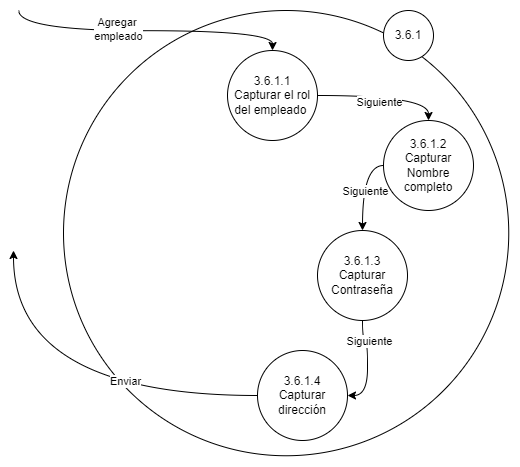

The diagram above was exported from draw.io. Its source (the exported page's mxGraphModel, read from the mxfile embedded in the PNG):
<mxGraphModel dx="4144" dy="1287" grid="1" gridSize="10" guides="1" tooltips="1" connect="1" arrows="1" fold="1" page="1" pageScale="1" pageWidth="827" pageHeight="1169" math="0" shadow="0">
  <root>
    <mxCell id="0" />
    <mxCell id="1" parent="0" />
    <mxCell id="2" value="" style="ellipse;whiteSpace=wrap;html=1;aspect=fixed;" vertex="1" parent="1">
      <mxGeometry x="216" y="5680" width="445.25" height="445.25" as="geometry" />
    </mxCell>
    <mxCell id="3" value="3.6.1" style="ellipse;whiteSpace=wrap;html=1;aspect=fixed;" vertex="1" parent="1">
      <mxGeometry x="536" y="5680" width="50" height="50" as="geometry" />
    </mxCell>
    <mxCell id="4" style="edgeStyle=orthogonalEdgeStyle;rounded=0;orthogonalLoop=1;jettySize=auto;html=1;exitX=1;exitY=0.5;exitDx=0;exitDy=0;entryX=0.5;entryY=0;entryDx=0;entryDy=0;curved=1;" edge="1" source="8" target="11" parent="1">
      <mxGeometry relative="1" as="geometry" />
    </mxCell>
    <mxCell id="5" value="Siguiente" style="edgeLabel;html=1;align=center;verticalAlign=middle;resizable=0;points=[];" vertex="1" connectable="0" parent="4">
      <mxGeometry x="-0.048" y="1" relative="1" as="geometry">
        <mxPoint x="-4" y="6" as="offset" />
      </mxGeometry>
    </mxCell>
    <mxCell id="6" style="edgeStyle=orthogonalEdgeStyle;rounded=0;orthogonalLoop=1;jettySize=auto;html=1;exitX=0.5;exitY=0;exitDx=0;exitDy=0;curved=1;startArrow=classic;startFill=1;endArrow=none;endFill=0;" edge="1" source="8" parent="1">
      <mxGeometry relative="1" as="geometry">
        <mxPoint x="171.25" y="5680" as="targetPoint" />
      </mxGeometry>
    </mxCell>
    <mxCell id="7" value="Agregar&amp;nbsp;&lt;br&gt;empleado" style="edgeLabel;html=1;align=center;verticalAlign=middle;resizable=0;points=[];" vertex="1" connectable="0" parent="6">
      <mxGeometry x="0.1917" y="-3" relative="1" as="geometry">
        <mxPoint as="offset" />
      </mxGeometry>
    </mxCell>
    <mxCell id="8" value="3.6.1.1&lt;br&gt;Capturar el rol del empleado&amp;nbsp;" style="ellipse;whiteSpace=wrap;html=1;aspect=fixed;" vertex="1" parent="1">
      <mxGeometry x="380" y="5720" width="90" height="90" as="geometry" />
    </mxCell>
    <mxCell id="9" style="edgeStyle=orthogonalEdgeStyle;rounded=0;orthogonalLoop=1;jettySize=auto;html=1;exitX=0;exitY=0.5;exitDx=0;exitDy=0;entryX=0.5;entryY=0;entryDx=0;entryDy=0;curved=1;" edge="1" source="11" target="14" parent="1">
      <mxGeometry relative="1" as="geometry" />
    </mxCell>
    <mxCell id="10" value="Siguiente" style="edgeLabel;html=1;align=center;verticalAlign=middle;resizable=0;points=[];" vertex="1" connectable="0" parent="9">
      <mxGeometry x="-0.0444" y="3" relative="1" as="geometry">
        <mxPoint x="-2" y="5" as="offset" />
      </mxGeometry>
    </mxCell>
    <mxCell id="11" value="3.6.1.2&lt;br&gt;Capturar Nombre completo" style="ellipse;whiteSpace=wrap;html=1;aspect=fixed;" vertex="1" parent="1">
      <mxGeometry x="536" y="5790" width="90" height="90" as="geometry" />
    </mxCell>
    <mxCell id="12" style="edgeStyle=orthogonalEdgeStyle;curved=1;rounded=0;orthogonalLoop=1;jettySize=auto;html=1;exitX=0.5;exitY=1;exitDx=0;exitDy=0;entryX=1;entryY=0.5;entryDx=0;entryDy=0;" edge="1" source="14" target="15" parent="1">
      <mxGeometry relative="1" as="geometry">
        <mxPoint x="676" y="6170" as="targetPoint" />
      </mxGeometry>
    </mxCell>
    <mxCell id="13" value="Siguiente" style="edgeLabel;html=1;align=center;verticalAlign=middle;resizable=0;points=[];" vertex="1" connectable="0" parent="12">
      <mxGeometry x="-0.1208" y="1" relative="1" as="geometry">
        <mxPoint x="-1" y="-20" as="offset" />
      </mxGeometry>
    </mxCell>
    <mxCell id="14" value="3.6.1.3&lt;br&gt;Capturar Contraseña" style="ellipse;whiteSpace=wrap;html=1;aspect=fixed;" vertex="1" parent="1">
      <mxGeometry x="470" y="5900" width="90" height="90" as="geometry" />
    </mxCell>
    <mxCell id="15" value="3.6.1.4&lt;br&gt;Capturar dirección" style="ellipse;whiteSpace=wrap;html=1;aspect=fixed;" vertex="1" parent="1">
      <mxGeometry x="410" y="6020" width="90" height="90" as="geometry" />
    </mxCell>
    <mxCell id="16" style="edgeStyle=orthogonalEdgeStyle;curved=1;rounded=0;orthogonalLoop=1;jettySize=auto;html=1;exitX=0;exitY=0.5;exitDx=0;exitDy=0;" edge="1" source="15" parent="1">
      <mxGeometry relative="1" as="geometry">
        <mxPoint x="166" y="5920" as="targetPoint" />
        <mxPoint x="266" y="5985" as="sourcePoint" />
      </mxGeometry>
    </mxCell>
    <mxCell id="17" value="Enviar" style="edgeLabel;html=1;align=center;verticalAlign=middle;resizable=0;points=[];" vertex="1" connectable="0" parent="16">
      <mxGeometry x="0.4764" y="-21" relative="1" as="geometry">
        <mxPoint x="89" y="28" as="offset" />
      </mxGeometry>
    </mxCell>
  </root>
</mxGraphModel>